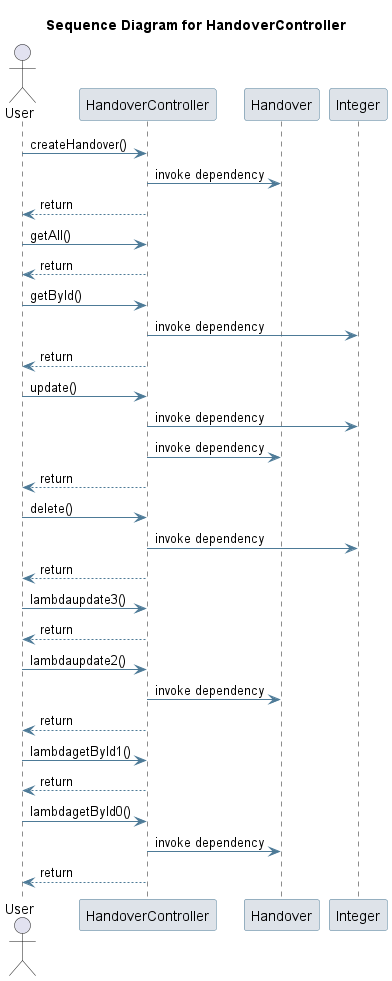

The diagram above was rendered by PlantUML. Its source (embedded in the PNG):
@startuml
skinparam sequence {
 ArrowColor #4D7A97 
 ParticipantBorderColor #4D7A97 
 ParticipantBackgroundColor #DEE3E9 
}
title Sequence Diagram for HandoverController

actor User
User -> HandoverController: createHandover()
participant Handover
HandoverController -> Handover: invoke dependency
HandoverController --> User : return
User -> HandoverController: getAll()
HandoverController --> User : return
User -> HandoverController: getById()
participant Integer
HandoverController -> Integer: invoke dependency
HandoverController --> User : return
User -> HandoverController: update()
HandoverController -> Integer: invoke dependency
HandoverController -> Handover: invoke dependency
HandoverController --> User : return
User -> HandoverController: delete()
HandoverController -> Integer: invoke dependency
HandoverController --> User : return
User -> HandoverController: lambdaupdate3()
HandoverController --> User : return
User -> HandoverController: lambdaupdate2()
HandoverController -> Handover: invoke dependency
HandoverController --> User : return
User -> HandoverController: lambdagetById1()
HandoverController --> User : return
User -> HandoverController: lambdagetById0()
HandoverController -> Handover: invoke dependency
HandoverController --> User : return
@enduml